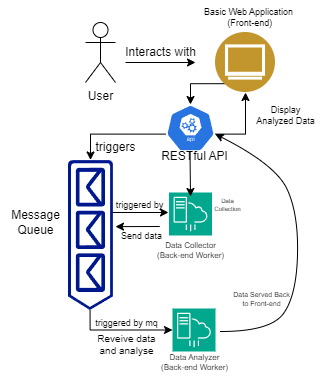

The diagram above was exported from draw.io. Its source (the exported page's mxGraphModel, read from the mxfile embedded in the PNG):
<mxGraphModel dx="1066" dy="594" grid="0" gridSize="10" guides="1" tooltips="1" connect="1" arrows="1" fold="1" page="1" pageScale="1" pageWidth="827" pageHeight="1169" math="0" shadow="0">
  <root>
    <mxCell id="0" />
    <mxCell id="1" parent="0" />
    <mxCell id="tSkgglWv6dW39DFQxWvz-1" value="User&lt;br&gt;" style="shape=umlActor;verticalLabelPosition=bottom;verticalAlign=top;html=1;outlineConnect=0;" parent="1" vertex="1">
      <mxGeometry x="110" y="80" width="30" height="60" as="geometry" />
    </mxCell>
    <mxCell id="tSkgglWv6dW39DFQxWvz-4" value="" style="endArrow=classic;html=1;rounded=0;" parent="1" edge="1">
      <mxGeometry width="50" height="50" relative="1" as="geometry">
        <mxPoint x="150" y="120" as="sourcePoint" />
        <mxPoint x="220" y="120" as="targetPoint" />
      </mxGeometry>
    </mxCell>
    <mxCell id="tSkgglWv6dW39DFQxWvz-5" value="" style="image;aspect=fixed;perimeter=ellipsePerimeter;html=1;align=center;shadow=0;dashed=0;fontColor=#4277BB;labelBackgroundColor=default;fontSize=12;spacingTop=3;image=img/lib/ibm/users/browser.svg;" parent="1" vertex="1">
      <mxGeometry x="240" y="90" width="60" height="60" as="geometry" />
    </mxCell>
    <mxCell id="tSkgglWv6dW39DFQxWvz-6" value="Interacts with" style="text;html=1;align=center;verticalAlign=middle;resizable=0;points=[];autosize=1;strokeColor=none;fillColor=none;" parent="1" vertex="1">
      <mxGeometry x="140" y="95" width="90" height="30" as="geometry" />
    </mxCell>
    <mxCell id="tSkgglWv6dW39DFQxWvz-7" value="Basic Web Application&lt;br style=&quot;font-size: 9px;&quot;&gt;&amp;nbsp;(Front-end)" style="text;html=1;align=center;verticalAlign=middle;resizable=0;points=[];autosize=1;strokeColor=none;fillColor=none;fontSize=9;" parent="1" vertex="1">
      <mxGeometry x="219" y="58" width="107" height="34" as="geometry" />
    </mxCell>
    <mxCell id="tSkgglWv6dW39DFQxWvz-8" value="" style="sketch=0;aspect=fixed;pointerEvents=1;shadow=0;dashed=0;html=1;strokeColor=none;labelPosition=center;verticalLabelPosition=bottom;verticalAlign=top;align=center;fillColor=#00188D;shape=mxgraph.azure.queue_generic;rotation=90;" parent="1" vertex="1">
      <mxGeometry x="40" y="270" width="150" height="45" as="geometry" />
    </mxCell>
    <mxCell id="tSkgglWv6dW39DFQxWvz-9" value="Message&lt;br&gt;Queue&lt;br&gt;" style="text;html=1;align=center;verticalAlign=middle;resizable=0;points=[];autosize=1;strokeColor=none;fillColor=none;" parent="1" vertex="1">
      <mxGeometry x="25" y="260" width="70" height="40" as="geometry" />
    </mxCell>
    <mxCell id="tSkgglWv6dW39DFQxWvz-33" style="edgeStyle=orthogonalEdgeStyle;rounded=0;orthogonalLoop=1;jettySize=auto;html=1;exitX=0.995;exitY=0.63;exitDx=0;exitDy=0;exitPerimeter=0;entryX=0.5;entryY=1;entryDx=0;entryDy=0;" parent="1" source="tSkgglWv6dW39DFQxWvz-10" target="tSkgglWv6dW39DFQxWvz-5" edge="1">
      <mxGeometry relative="1" as="geometry" />
    </mxCell>
    <mxCell id="tSkgglWv6dW39DFQxWvz-10" value="" style="sketch=0;html=1;dashed=0;whitespace=wrap;fillColor=#2875E2;strokeColor=#ffffff;points=[[0.005,0.63,0],[0.1,0.2,0],[0.9,0.2,0],[0.5,0,0],[0.995,0.63,0],[0.72,0.99,0],[0.5,1,0],[0.28,0.99,0]];verticalLabelPosition=bottom;align=center;verticalAlign=top;shape=mxgraph.kubernetes.icon;prIcon=api" parent="1" vertex="1">
      <mxGeometry x="190" y="162" width="50" height="47" as="geometry" />
    </mxCell>
    <mxCell id="tSkgglWv6dW39DFQxWvz-11" style="edgeStyle=orthogonalEdgeStyle;rounded=0;orthogonalLoop=1;jettySize=auto;html=1;exitX=0;exitY=1;exitDx=0;exitDy=0;entryX=0.5;entryY=0;entryDx=0;entryDy=0;entryPerimeter=0;" parent="1" source="tSkgglWv6dW39DFQxWvz-5" target="tSkgglWv6dW39DFQxWvz-10" edge="1">
      <mxGeometry relative="1" as="geometry" />
    </mxCell>
    <mxCell id="tSkgglWv6dW39DFQxWvz-12" value="triggers" style="text;html=1;align=center;verticalAlign=middle;resizable=0;points=[];autosize=1;strokeColor=none;fillColor=none;" parent="1" vertex="1">
      <mxGeometry x="110" y="190" width="60" height="30" as="geometry" />
    </mxCell>
    <mxCell id="tSkgglWv6dW39DFQxWvz-13" style="edgeStyle=orthogonalEdgeStyle;rounded=0;orthogonalLoop=1;jettySize=auto;html=1;exitX=0.005;exitY=0.63;exitDx=0;exitDy=0;exitPerimeter=0;entryX=0;entryY=0.5;entryDx=0;entryDy=0;entryPerimeter=0;" parent="1" source="tSkgglWv6dW39DFQxWvz-10" target="tSkgglWv6dW39DFQxWvz-8" edge="1">
      <mxGeometry relative="1" as="geometry" />
    </mxCell>
    <mxCell id="tSkgglWv6dW39DFQxWvz-14" value="" style="sketch=0;points=[[0,0,0],[0.25,0,0],[0.5,0,0],[0.75,0,0],[1,0,0],[0,1,0],[0.25,1,0],[0.5,1,0],[0.75,1,0],[1,1,0],[0,0.25,0],[0,0.5,0],[0,0.75,0],[1,0.25,0],[1,0.5,0],[1,0.75,0]];outlineConnect=0;fontColor=#232F3E;fillColor=#01A88D;strokeColor=#ffffff;dashed=0;verticalLabelPosition=bottom;verticalAlign=top;align=center;html=1;fontSize=12;fontStyle=0;aspect=fixed;shape=mxgraph.aws4.resourceIcon;resIcon=mxgraph.aws4.server_migration_service;" parent="1" vertex="1">
      <mxGeometry x="193.5" y="250" width="43" height="43" as="geometry" />
    </mxCell>
    <mxCell id="tSkgglWv6dW39DFQxWvz-15" value="Data Collector &lt;br style=&quot;font-size: 8px;&quot;&gt;(Back-end Worker)" style="text;html=1;align=center;verticalAlign=middle;resizable=0;points=[];autosize=1;strokeColor=none;fillColor=none;fontSize=8;" parent="1" vertex="1">
      <mxGeometry x="170" y="293" width="90" height="30" as="geometry" />
    </mxCell>
    <mxCell id="tSkgglWv6dW39DFQxWvz-16" value="" style="sketch=0;points=[[0,0,0],[0.25,0,0],[0.5,0,0],[0.75,0,0],[1,0,0],[0,1,0],[0.25,1,0],[0.5,1,0],[0.75,1,0],[1,1,0],[0,0.25,0],[0,0.5,0],[0,0.75,0],[1,0.25,0],[1,0.5,0],[1,0.75,0]];outlineConnect=0;fontColor=#232F3E;fillColor=#01A88D;strokeColor=#ffffff;dashed=0;verticalLabelPosition=bottom;verticalAlign=top;align=center;html=1;fontSize=12;fontStyle=0;aspect=fixed;shape=mxgraph.aws4.resourceIcon;resIcon=mxgraph.aws4.server_migration_service;" parent="1" vertex="1">
      <mxGeometry x="197" y="366" width="43" height="43" as="geometry" />
    </mxCell>
    <mxCell id="tSkgglWv6dW39DFQxWvz-17" value="Data Analyzer &lt;br&gt;(Back-end Worker)" style="text;html=1;align=center;verticalAlign=middle;resizable=0;points=[];autosize=1;strokeColor=none;fillColor=none;fontSize=8;" parent="1" vertex="1">
      <mxGeometry x="176" y="404" width="85" height="31" as="geometry" />
    </mxCell>
    <mxCell id="tSkgglWv6dW39DFQxWvz-18" style="edgeStyle=orthogonalEdgeStyle;rounded=0;orthogonalLoop=1;jettySize=auto;html=1;exitX=1;exitY=0.51;exitDx=0;exitDy=0;exitPerimeter=0;entryX=0;entryY=0.5;entryDx=0;entryDy=0;entryPerimeter=0;" parent="1" source="tSkgglWv6dW39DFQxWvz-8" target="tSkgglWv6dW39DFQxWvz-16" edge="1">
      <mxGeometry relative="1" as="geometry" />
    </mxCell>
    <mxCell id="tSkgglWv6dW39DFQxWvz-19" value="triggered by mq" style="text;html=1;align=center;verticalAlign=middle;resizable=0;points=[];autosize=1;strokeColor=none;fillColor=none;fontSize=9;" parent="1" vertex="1">
      <mxGeometry x="110" y="369" width="81" height="23" as="geometry" />
    </mxCell>
    <mxCell id="tSkgglWv6dW39DFQxWvz-21" value="" style="endArrow=classic;html=1;rounded=0;" parent="1" edge="1">
      <mxGeometry width="50" height="50" relative="1" as="geometry">
        <mxPoint x="137" y="270" as="sourcePoint" />
        <mxPoint x="193" y="270" as="targetPoint" />
      </mxGeometry>
    </mxCell>
    <mxCell id="tSkgglWv6dW39DFQxWvz-22" value="" style="endArrow=classic;html=1;rounded=0;exitX=0.203;exitY=-0.004;exitDx=0;exitDy=0;exitPerimeter=0;" parent="1" edge="1">
      <mxGeometry width="50" height="50" relative="1" as="geometry">
        <mxPoint x="184.2700000000001" y="284" as="sourcePoint" />
        <mxPoint x="140" y="284.12" as="targetPoint" />
      </mxGeometry>
    </mxCell>
    <mxCell id="tSkgglWv6dW39DFQxWvz-23" value="triggered by" style="text;html=1;align=center;verticalAlign=middle;resizable=0;points=[];autosize=1;strokeColor=none;fillColor=none;fontSize=9;" parent="1" vertex="1">
      <mxGeometry x="131" y="251" width="66" height="23" as="geometry" />
    </mxCell>
    <mxCell id="tSkgglWv6dW39DFQxWvz-24" value="RESTful API" style="text;html=1;align=center;verticalAlign=middle;resizable=0;points=[];autosize=1;strokeColor=none;fillColor=none;" parent="1" vertex="1">
      <mxGeometry x="176" y="201" width="85" height="26" as="geometry" />
    </mxCell>
    <mxCell id="tSkgglWv6dW39DFQxWvz-25" value="Send data" style="text;html=1;align=center;verticalAlign=middle;resizable=0;points=[];autosize=1;strokeColor=none;fillColor=none;fontSize=9;" parent="1" vertex="1">
      <mxGeometry x="136" y="282.5" width="59" height="23" as="geometry" />
    </mxCell>
    <mxCell id="tSkgglWv6dW39DFQxWvz-26" value="Reveive data&lt;br&gt;and analyse" style="text;html=1;align=center;verticalAlign=middle;resizable=0;points=[];autosize=1;strokeColor=none;fillColor=none;fontSize=10;" parent="1" vertex="1">
      <mxGeometry x="112.5" y="384" width="76" height="36" as="geometry" />
    </mxCell>
    <mxCell id="tSkgglWv6dW39DFQxWvz-28" value="" style="curved=1;endArrow=classic;html=1;rounded=0;entryX=0.995;entryY=0.63;entryDx=0;entryDy=0;entryPerimeter=0;" parent="1" target="tSkgglWv6dW39DFQxWvz-10" edge="1">
      <mxGeometry width="50" height="50" relative="1" as="geometry">
        <mxPoint x="245" y="389" as="sourcePoint" />
        <mxPoint x="247" y="193" as="targetPoint" />
        <Array as="points">
          <mxPoint x="295" y="389" />
          <mxPoint x="321" y="353" />
          <mxPoint x="323" y="271" />
          <mxPoint x="300" y="222" />
        </Array>
      </mxGeometry>
    </mxCell>
    <mxCell id="tSkgglWv6dW39DFQxWvz-29" value="Data Served Back &lt;br style=&quot;font-size: 7px;&quot;&gt;to Front-end" style="text;html=1;align=center;verticalAlign=middle;resizable=0;points=[];autosize=1;strokeColor=none;fillColor=none;fontSize=7;" parent="1" vertex="1">
      <mxGeometry x="249" y="342" width="74" height="29" as="geometry" />
    </mxCell>
    <mxCell id="tSkgglWv6dW39DFQxWvz-32" value=" Display &lt;br&gt;Analyzed Data" style="text;html=1;align=center;verticalAlign=middle;resizable=0;points=[];autosize=1;strokeColor=none;fillColor=none;fontSize=9;" parent="1" vertex="1">
      <mxGeometry x="271" y="156" width="77" height="34" as="geometry" />
    </mxCell>
    <mxCell id="tSkgglWv6dW39DFQxWvz-36" value="Data&lt;br style=&quot;font-size: 6px;&quot;&gt;Collection" style="text;html=1;align=center;verticalAlign=middle;resizable=0;points=[];autosize=1;strokeColor=none;fillColor=none;fontSize=6;" parent="1" vertex="1">
      <mxGeometry x="230" y="249.5" width="44" height="26" as="geometry" />
    </mxCell>
    <mxCell id="MCep4mEhr08aOpPlZcXV-2" value="" style="endArrow=classic;html=1;rounded=0;" edge="1" parent="1">
      <mxGeometry width="50" height="50" relative="1" as="geometry">
        <mxPoint x="214.5" y="209" as="sourcePoint" />
        <mxPoint x="215" y="254" as="targetPoint" />
      </mxGeometry>
    </mxCell>
  </root>
</mxGraphModel>